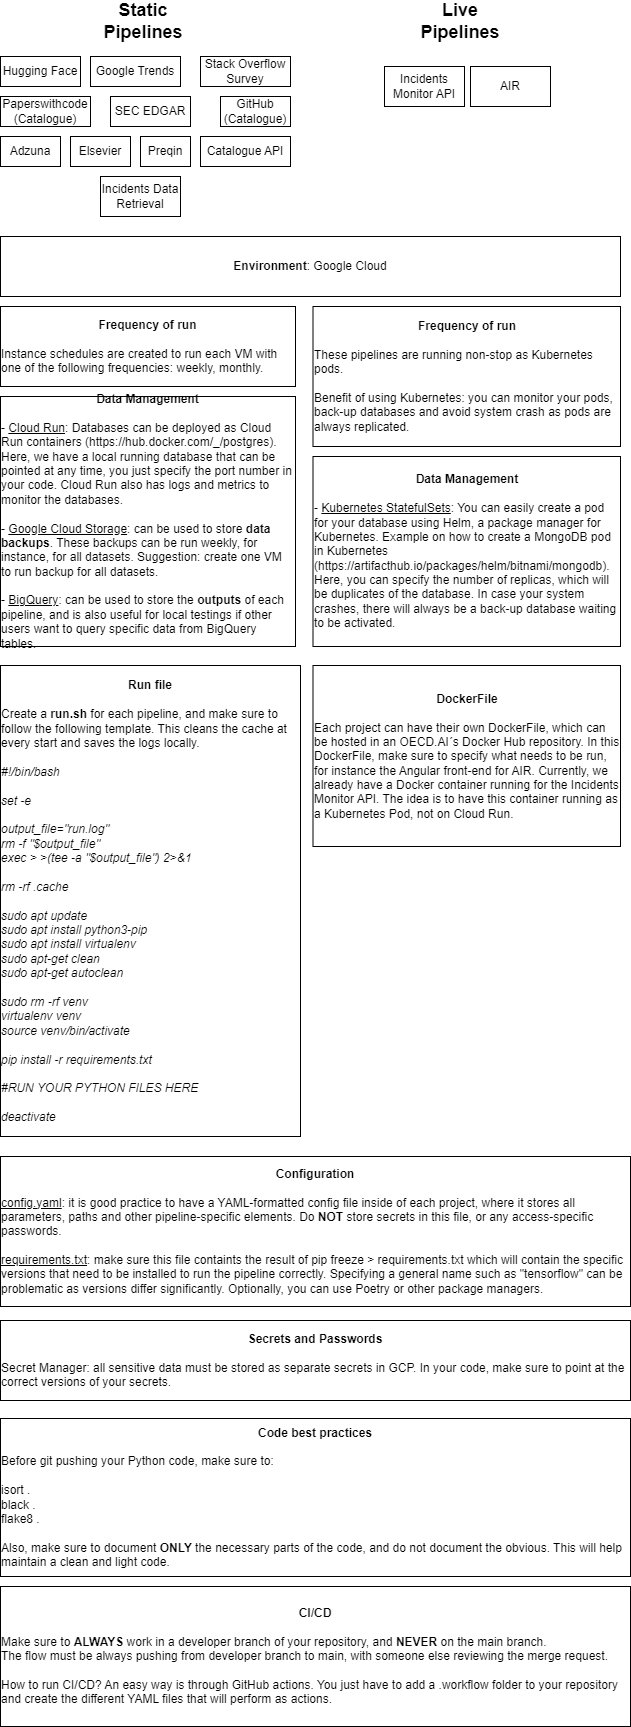

The diagram above was exported from draw.io. Its source (the exported page's mxGraphModel, read from the mxfile embedded in the PNG):
<mxGraphModel dx="1434" dy="772" grid="1" gridSize="10" guides="1" tooltips="1" connect="1" arrows="1" fold="1" page="1" pageScale="1" pageWidth="827" pageHeight="1169" math="0" shadow="0">
  <root>
    <mxCell id="WIyWlLk6GJQsqaUBKTNV-0" />
    <mxCell id="WIyWlLk6GJQsqaUBKTNV-1" parent="WIyWlLk6GJQsqaUBKTNV-0" />
    <mxCell id="ZLdICrvh6a32DMpb2cqf-0" value="&lt;b&gt;&lt;font style=&quot;font-size: 18px;&quot;&gt;Static Pipelines&lt;/font&gt;&lt;/b&gt;" style="text;html=1;align=center;verticalAlign=middle;whiteSpace=wrap;rounded=0;" vertex="1" parent="WIyWlLk6GJQsqaUBKTNV-1">
      <mxGeometry x="132.5" y="80" width="60" height="30" as="geometry" />
    </mxCell>
    <mxCell id="ZLdICrvh6a32DMpb2cqf-2" value="&lt;b&gt;&lt;font style=&quot;font-size: 18px;&quot;&gt;Live Pipelines&lt;/font&gt;&lt;/b&gt;" style="text;html=1;align=center;verticalAlign=middle;whiteSpace=wrap;rounded=0;" vertex="1" parent="WIyWlLk6GJQsqaUBKTNV-1">
      <mxGeometry x="450" y="80" width="60" height="30" as="geometry" />
    </mxCell>
    <mxCell id="ZLdICrvh6a32DMpb2cqf-4" value="Hugging Face" style="rounded=0;whiteSpace=wrap;html=1;" vertex="1" parent="WIyWlLk6GJQsqaUBKTNV-1">
      <mxGeometry x="20" y="130" width="80" height="30" as="geometry" />
    </mxCell>
    <mxCell id="ZLdICrvh6a32DMpb2cqf-5" value="Google Trends" style="rounded=0;whiteSpace=wrap;html=1;" vertex="1" parent="WIyWlLk6GJQsqaUBKTNV-1">
      <mxGeometry x="110" y="130" width="90" height="30" as="geometry" />
    </mxCell>
    <mxCell id="ZLdICrvh6a32DMpb2cqf-6" value="Stack Overflow Survey" style="rounded=0;whiteSpace=wrap;html=1;" vertex="1" parent="WIyWlLk6GJQsqaUBKTNV-1">
      <mxGeometry x="220" y="130" width="90" height="30" as="geometry" />
    </mxCell>
    <mxCell id="ZLdICrvh6a32DMpb2cqf-7" value="SEC EDGAR" style="rounded=0;whiteSpace=wrap;html=1;" vertex="1" parent="WIyWlLk6GJQsqaUBKTNV-1">
      <mxGeometry x="130" y="170" width="80" height="30" as="geometry" />
    </mxCell>
    <mxCell id="ZLdICrvh6a32DMpb2cqf-8" value="Paperswithcode (Catalogue)" style="rounded=0;whiteSpace=wrap;html=1;" vertex="1" parent="WIyWlLk6GJQsqaUBKTNV-1">
      <mxGeometry x="20" y="170" width="90" height="30" as="geometry" />
    </mxCell>
    <mxCell id="ZLdICrvh6a32DMpb2cqf-9" value="GitHub (Catalogue)" style="rounded=0;whiteSpace=wrap;html=1;" vertex="1" parent="WIyWlLk6GJQsqaUBKTNV-1">
      <mxGeometry x="240" y="170" width="70" height="30" as="geometry" />
    </mxCell>
    <mxCell id="ZLdICrvh6a32DMpb2cqf-10" value="Adzuna" style="rounded=0;whiteSpace=wrap;html=1;" vertex="1" parent="WIyWlLk6GJQsqaUBKTNV-1">
      <mxGeometry x="20" y="210" width="60" height="30" as="geometry" />
    </mxCell>
    <mxCell id="ZLdICrvh6a32DMpb2cqf-11" value="Elsevier" style="rounded=0;whiteSpace=wrap;html=1;" vertex="1" parent="WIyWlLk6GJQsqaUBKTNV-1">
      <mxGeometry x="90" y="210" width="60" height="30" as="geometry" />
    </mxCell>
    <mxCell id="ZLdICrvh6a32DMpb2cqf-12" value="Preqin" style="rounded=0;whiteSpace=wrap;html=1;" vertex="1" parent="WIyWlLk6GJQsqaUBKTNV-1">
      <mxGeometry x="160" y="210" width="50" height="30" as="geometry" />
    </mxCell>
    <mxCell id="ZLdICrvh6a32DMpb2cqf-13" value="Catalogue API" style="rounded=0;whiteSpace=wrap;html=1;" vertex="1" parent="WIyWlLk6GJQsqaUBKTNV-1">
      <mxGeometry x="220" y="210" width="90" height="30" as="geometry" />
    </mxCell>
    <mxCell id="ZLdICrvh6a32DMpb2cqf-14" value="Incidents Monitor API" style="rounded=0;whiteSpace=wrap;html=1;" vertex="1" parent="WIyWlLk6GJQsqaUBKTNV-1">
      <mxGeometry x="404" y="140" width="80" height="40" as="geometry" />
    </mxCell>
    <mxCell id="ZLdICrvh6a32DMpb2cqf-15" value="Incidents Data Retrieval" style="rounded=0;whiteSpace=wrap;html=1;" vertex="1" parent="WIyWlLk6GJQsqaUBKTNV-1">
      <mxGeometry x="120" y="250" width="80" height="40" as="geometry" />
    </mxCell>
    <mxCell id="ZLdICrvh6a32DMpb2cqf-16" value="AIR" style="rounded=0;whiteSpace=wrap;html=1;" vertex="1" parent="WIyWlLk6GJQsqaUBKTNV-1">
      <mxGeometry x="490" y="140" width="80" height="40" as="geometry" />
    </mxCell>
    <mxCell id="ZLdICrvh6a32DMpb2cqf-20" value="&lt;b&gt;Data Management&lt;/b&gt;&lt;div&gt;&lt;br&gt;&lt;/div&gt;&lt;div style=&quot;text-align: left;&quot;&gt;- &lt;u&gt;Cloud Run&lt;/u&gt;:&amp;nbsp;&lt;span style=&quot;background-color: initial;&quot;&gt;Databases can be deployed as Cloud Run containers (&lt;/span&gt;&lt;a style=&quot;background-color: initial;&quot; href=&quot;https://hub.docker.com/_/postgres&quot;&gt;https://hub.docker.com/_/postgres&lt;/a&gt;&lt;span style=&quot;background-color: initial;&quot;&gt;). Here, we have a local running database that can be pointed at any time, you just specify the port number in your code. Cloud Run also has logs and metrics to monitor the databases.&lt;/span&gt;&lt;/div&gt;&lt;div style=&quot;text-align: left;&quot;&gt;&lt;span style=&quot;background-color: initial;&quot;&gt;&lt;br&gt;&lt;/span&gt;&lt;/div&gt;&lt;div style=&quot;text-align: left;&quot;&gt;&lt;span style=&quot;background-color: initial;&quot;&gt;- &lt;u&gt;Google Cloud Storage&lt;/u&gt;: can be used to store &lt;b&gt;data backups&lt;/b&gt;. These backups can be run weekly, for instance, for all datasets. Suggestion: create one VM to run backup for all datasets.&lt;/span&gt;&lt;/div&gt;&lt;div style=&quot;text-align: left;&quot;&gt;&lt;span style=&quot;background-color: initial;&quot;&gt;&lt;br&gt;&lt;/span&gt;&lt;/div&gt;&lt;div style=&quot;text-align: left;&quot;&gt;&lt;span style=&quot;background-color: initial;&quot;&gt;- &lt;u&gt;BigQuery&lt;/u&gt;: can be used to store the &lt;b&gt;outputs &lt;/b&gt;of each pipeline, and is also useful for local testings if other users want to query specific data from BigQuery tables.&lt;/span&gt;&lt;/div&gt;" style="rounded=0;whiteSpace=wrap;html=1;" vertex="1" parent="WIyWlLk6GJQsqaUBKTNV-1">
      <mxGeometry x="20" y="470" width="295" height="250" as="geometry" />
    </mxCell>
    <mxCell id="ZLdICrvh6a32DMpb2cqf-21" value="&lt;b&gt;Configuration&lt;/b&gt;&lt;div&gt;&lt;br&gt;&lt;/div&gt;&lt;div style=&quot;text-align: left;&quot;&gt;&lt;u&gt;config.yaml&lt;/u&gt;: it is good practice to have a YAML-formatted config file inside of each project, where it stores all parameters, paths and other pipeline-specific elements. Do &lt;b&gt;NOT &lt;/b&gt;store secrets in this file, or any access-specific passwords.&lt;/div&gt;&lt;div style=&quot;text-align: left;&quot;&gt;&lt;br&gt;&lt;/div&gt;&lt;div style=&quot;text-align: left;&quot;&gt;&lt;u&gt;requirements.txt&lt;/u&gt;: make sure this file containts the result of pip freeze &amp;gt; requirements.txt which will contain the specific versions that need to be installed to run the pipeline correctly. Specifying a general name such as &quot;tensorflow&quot; can be problematic as versions differ significantly. Optionally, you can use Poetry or other package managers.&lt;/div&gt;" style="rounded=0;whiteSpace=wrap;html=1;" vertex="1" parent="WIyWlLk6GJQsqaUBKTNV-1">
      <mxGeometry x="20" y="1230" width="630" height="150" as="geometry" />
    </mxCell>
    <mxCell id="ZLdICrvh6a32DMpb2cqf-23" value="&lt;b&gt;Frequency of run&lt;/b&gt;&lt;div&gt;&lt;b&gt;&lt;br&gt;&lt;/b&gt;&lt;div style=&quot;text-align: left;&quot;&gt;Instance schedules are created to run each VM with one of the following frequencies: w&lt;span style=&quot;background-color: initial;&quot;&gt;eekly, m&lt;/span&gt;&lt;span style=&quot;background-color: initial;&quot;&gt;onthly.&lt;/span&gt;&lt;/div&gt;&lt;/div&gt;" style="rounded=0;whiteSpace=wrap;html=1;" vertex="1" parent="WIyWlLk6GJQsqaUBKTNV-1">
      <mxGeometry x="20" y="380" width="295" height="80" as="geometry" />
    </mxCell>
    <mxCell id="ZLdICrvh6a32DMpb2cqf-24" value="&lt;div&gt;&lt;b&gt;Secrets and Passwords&lt;/b&gt;&lt;/div&gt;&lt;div&gt;&lt;b&gt;&lt;br&gt;&lt;/b&gt;&lt;/div&gt;&lt;div style=&quot;text-align: left;&quot;&gt;Secret Manager: all sensitive data must be stored as separate secrets in GCP. In your code, make sure to point at the correct versions of your secrets.&lt;/div&gt;" style="rounded=0;whiteSpace=wrap;html=1;" vertex="1" parent="WIyWlLk6GJQsqaUBKTNV-1">
      <mxGeometry x="20" y="1394" width="630" height="80" as="geometry" />
    </mxCell>
    <mxCell id="ZLdICrvh6a32DMpb2cqf-25" value="&lt;div&gt;&lt;b&gt;Code best practices&lt;/b&gt;&lt;/div&gt;&lt;div&gt;&lt;br&gt;&lt;/div&gt;&lt;div style=&quot;text-align: left;&quot;&gt;Before git pushing your Python code, make sure to:&lt;/div&gt;&lt;div style=&quot;text-align: left;&quot;&gt;&lt;br&gt;&lt;/div&gt;&lt;div style=&quot;text-align: left;&quot;&gt;isort .&lt;/div&gt;&lt;div style=&quot;text-align: left;&quot;&gt;black .&lt;/div&gt;&lt;div style=&quot;text-align: left;&quot;&gt;flake8 .&lt;/div&gt;&lt;div style=&quot;text-align: left;&quot;&gt;&lt;br&gt;&lt;/div&gt;&lt;div style=&quot;text-align: left;&quot;&gt;Also, make sure to document &lt;b&gt;ONLY &lt;/b&gt;the necessary parts of the code, and do not document the obvious. This will help maintain a clean and light code.&lt;/div&gt;" style="rounded=0;whiteSpace=wrap;html=1;" vertex="1" parent="WIyWlLk6GJQsqaUBKTNV-1">
      <mxGeometry x="20" y="1492" width="630" height="158" as="geometry" />
    </mxCell>
    <mxCell id="ZLdICrvh6a32DMpb2cqf-27" value="&lt;b&gt;Run file&lt;/b&gt;&lt;div&gt;&lt;br&gt;&lt;/div&gt;&lt;div style=&quot;text-align: left;&quot;&gt;Create a &lt;b&gt;run.sh&lt;/b&gt; for each pipeline, and make sure to follow the following template. This cleans the cache at every start and saves the logs locally.&lt;/div&gt;&lt;div style=&quot;text-align: left;&quot;&gt;&lt;br&gt;&lt;/div&gt;&lt;div&gt;&lt;div style=&quot;text-align: left;&quot;&gt;&lt;i&gt;#!/bin/bash&lt;/i&gt;&lt;/div&gt;&lt;div style=&quot;text-align: left;&quot;&gt;&lt;i&gt;&lt;br&gt;&lt;/i&gt;&lt;/div&gt;&lt;div style=&quot;text-align: left;&quot;&gt;&lt;i&gt;set -e&lt;/i&gt;&lt;/div&gt;&lt;div style=&quot;text-align: left;&quot;&gt;&lt;i&gt;&lt;br&gt;&lt;/i&gt;&lt;/div&gt;&lt;div style=&quot;text-align: left;&quot;&gt;&lt;i&gt;output_file=&quot;run.log&quot;&lt;/i&gt;&lt;/div&gt;&lt;div style=&quot;text-align: left;&quot;&gt;&lt;i&gt;rm -f &quot;$output_file&quot;&lt;/i&gt;&lt;/div&gt;&lt;div style=&quot;text-align: left;&quot;&gt;&lt;i&gt;exec &amp;gt; &amp;gt;(tee -a &quot;$output_file&quot;) 2&amp;gt;&amp;amp;1&lt;/i&gt;&lt;/div&gt;&lt;div style=&quot;text-align: left;&quot;&gt;&lt;i&gt;&lt;br&gt;&lt;/i&gt;&lt;/div&gt;&lt;div style=&quot;text-align: left;&quot;&gt;&lt;i&gt;rm -rf .cache&lt;/i&gt;&lt;/div&gt;&lt;div style=&quot;text-align: left;&quot;&gt;&lt;i&gt;&lt;br&gt;&lt;/i&gt;&lt;/div&gt;&lt;div style=&quot;text-align: left;&quot;&gt;&lt;i&gt;sudo apt update&lt;/i&gt;&lt;/div&gt;&lt;div style=&quot;text-align: left;&quot;&gt;&lt;i&gt;sudo apt install python3-pip&lt;/i&gt;&lt;/div&gt;&lt;div style=&quot;text-align: left;&quot;&gt;&lt;i&gt;sudo apt install virtualenv&lt;/i&gt;&lt;/div&gt;&lt;div style=&quot;text-align: left;&quot;&gt;&lt;i&gt;sudo apt-get clean&lt;/i&gt;&lt;/div&gt;&lt;div style=&quot;text-align: left;&quot;&gt;&lt;i&gt;sudo apt-get autoclean&lt;/i&gt;&lt;/div&gt;&lt;div style=&quot;text-align: left;&quot;&gt;&lt;i&gt;&lt;br&gt;&lt;/i&gt;&lt;/div&gt;&lt;div style=&quot;text-align: left;&quot;&gt;&lt;i&gt;sudo rm -rf venv&lt;/i&gt;&lt;/div&gt;&lt;div style=&quot;text-align: left;&quot;&gt;&lt;i&gt;virtualenv venv&lt;/i&gt;&lt;/div&gt;&lt;div style=&quot;text-align: left;&quot;&gt;&lt;i&gt;source venv/bin/activate&lt;/i&gt;&lt;/div&gt;&lt;div style=&quot;text-align: left;&quot;&gt;&lt;i&gt;&lt;br&gt;&lt;/i&gt;&lt;/div&gt;&lt;div style=&quot;text-align: left;&quot;&gt;&lt;i&gt;pip install -r requirements.txt&lt;/i&gt;&lt;/div&gt;&lt;div style=&quot;text-align: left;&quot;&gt;&lt;i&gt;&lt;br&gt;&lt;/i&gt;&lt;/div&gt;&lt;div style=&quot;text-align: left;&quot;&gt;&lt;i&gt;#RUN YOUR PYTHON FILES HERE&lt;/i&gt;&lt;/div&gt;&lt;div style=&quot;text-align: left;&quot;&gt;&lt;i&gt;&lt;br&gt;&lt;/i&gt;&lt;/div&gt;&lt;div style=&quot;text-align: left;&quot;&gt;&lt;i&gt;deactivate&lt;/i&gt;&lt;/div&gt;&lt;/div&gt;" style="rounded=0;whiteSpace=wrap;html=1;" vertex="1" parent="WIyWlLk6GJQsqaUBKTNV-1">
      <mxGeometry x="20" y="739" width="300" height="471" as="geometry" />
    </mxCell>
    <mxCell id="ZLdICrvh6a32DMpb2cqf-31" value="&lt;b&gt;Environment&lt;/b&gt;: Google Cloud" style="rounded=0;whiteSpace=wrap;html=1;" vertex="1" parent="WIyWlLk6GJQsqaUBKTNV-1">
      <mxGeometry x="20" y="310" width="620" height="60" as="geometry" />
    </mxCell>
    <mxCell id="ZLdICrvh6a32DMpb2cqf-32" value="&lt;b&gt;Frequency of run&lt;/b&gt;&lt;div&gt;&lt;b&gt;&lt;br&gt;&lt;/b&gt;&lt;div style=&quot;text-align: left;&quot;&gt;These pipelines are running non-stop as Kubernetes pods.&lt;/div&gt;&lt;/div&gt;&lt;div style=&quot;text-align: left;&quot;&gt;&lt;br&gt;&lt;/div&gt;&lt;div style=&quot;text-align: left;&quot;&gt;Benefit of using Kubernetes: you can monitor your pods, back-up databases and avoid system crash as pods are always replicated.&lt;/div&gt;" style="rounded=0;whiteSpace=wrap;html=1;" vertex="1" parent="WIyWlLk6GJQsqaUBKTNV-1">
      <mxGeometry x="332.5" y="380" width="307.5" height="140" as="geometry" />
    </mxCell>
    <mxCell id="ZLdICrvh6a32DMpb2cqf-33" value="&lt;b&gt;Data Management&lt;/b&gt;&lt;div&gt;&lt;br&gt;&lt;/div&gt;&lt;div style=&quot;text-align: left;&quot;&gt;- &lt;u&gt;Kubernetes StatefulSets&lt;/u&gt;: You can easily create a pod for your database using Helm, a package manager for Kubernetes. Example on how to create a MongoDB pod in Kubernetes (https://artifacthub.io/packages/helm/bitnami/mongodb&lt;span style=&quot;background-color: initial;&quot;&gt;). Here, you can specify the number of replicas, which will be duplicates of the database. In case your system crashes, there will always be a back-up database waiting to be activated.&lt;/span&gt;&lt;/div&gt;" style="rounded=0;whiteSpace=wrap;html=1;" vertex="1" parent="WIyWlLk6GJQsqaUBKTNV-1">
      <mxGeometry x="332.5" y="530" width="307.5" height="190" as="geometry" />
    </mxCell>
    <mxCell id="ZLdICrvh6a32DMpb2cqf-34" value="&lt;div&gt;&lt;b&gt;DockerFile&lt;/b&gt;&lt;/div&gt;&lt;div&gt;&lt;br&gt;&lt;/div&gt;&lt;div style=&quot;text-align: left;&quot;&gt;Each project can have their own DockerFile, which can be hosted in an OECD.AI´s Docker Hub repository. In this DockerFile, make sure to specify what needs to be run, for instance the Angular front-end for AIR. Currently, we already have a Docker container running for the Incidents Monitor API. The idea is to have this container running as a Kubernetes Pod, not on Cloud Run.&lt;/div&gt;" style="rounded=0;whiteSpace=wrap;html=1;" vertex="1" parent="WIyWlLk6GJQsqaUBKTNV-1">
      <mxGeometry x="332.5" y="739" width="307.5" height="181" as="geometry" />
    </mxCell>
    <mxCell id="ZLdICrvh6a32DMpb2cqf-35" value="&lt;div&gt;&lt;b&gt;CI/CD&lt;/b&gt;&lt;/div&gt;&lt;div&gt;&lt;br&gt;&lt;/div&gt;&lt;div style=&quot;text-align: left;&quot;&gt;Make sure to &lt;b&gt;ALWAYS &lt;/b&gt;work in a developer branch of your repository, and &lt;b&gt;NEVER &lt;/b&gt;on the main branch.&lt;/div&gt;&lt;div style=&quot;text-align: left;&quot;&gt;The flow must be always pushing from developer branch to main, with someone else reviewing the merge request.&lt;/div&gt;&lt;div style=&quot;text-align: left;&quot;&gt;&lt;br&gt;&lt;/div&gt;&lt;div style=&quot;text-align: left;&quot;&gt;How to run CI/CD? An easy way is through GitHub actions. You just have to add a .workflow folder to your repository and create the different YAML files that will perform as actions.&lt;/div&gt;" style="rounded=0;whiteSpace=wrap;html=1;" vertex="1" parent="WIyWlLk6GJQsqaUBKTNV-1">
      <mxGeometry x="20" y="1660" width="630" height="140" as="geometry" />
    </mxCell>
  </root>
</mxGraphModel>